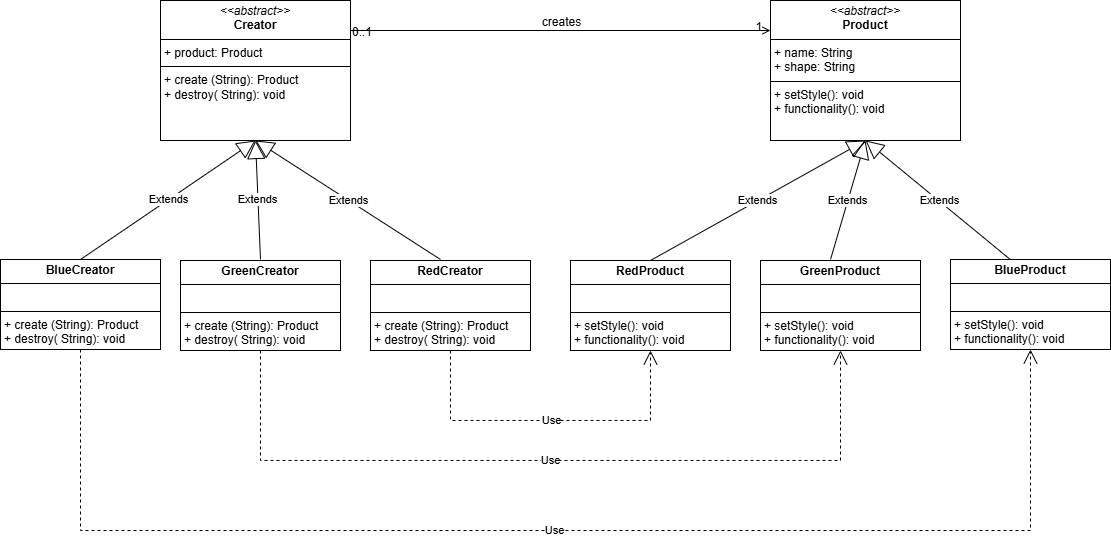

The diagram above was exported from draw.io. Its source (the exported page's mxGraphModel, read from the mxfile embedded in the PNG):
<mxGraphModel dx="1125" dy="731" grid="1" gridSize="10" guides="1" tooltips="1" connect="1" arrows="1" fold="1" page="1" pageScale="1" pageWidth="850" pageHeight="1100" background="light-dark(#FFFFFF,#FFFFFF)" math="0" shadow="0">
  <root>
    <mxCell id="0" />
    <mxCell id="1" parent="0" />
    <mxCell id="ScDP92bbgT1qKP-heTYw-1" value="" style="endArrow=open;shadow=0;strokeWidth=1;rounded=0;curved=0;endFill=1;edgeStyle=elbowEdgeStyle;elbow=vertical;exitX=1;exitY=0.25;exitDx=0;exitDy=0;" edge="1" parent="1" source="ScDP92bbgT1qKP-heTYw-14">
      <mxGeometry x="0.5" y="41" relative="1" as="geometry">
        <mxPoint x="340" y="194.72727272727252" as="sourcePoint" />
        <mxPoint x="770" y="130" as="targetPoint" />
        <mxPoint x="-40" y="32" as="offset" />
        <Array as="points">
          <mxPoint x="330" y="130" />
        </Array>
      </mxGeometry>
    </mxCell>
    <mxCell id="ScDP92bbgT1qKP-heTYw-2" value="0..1" style="resizable=0;align=left;verticalAlign=bottom;labelBackgroundColor=none;fontSize=12;" connectable="0" vertex="1" parent="ScDP92bbgT1qKP-heTYw-1">
      <mxGeometry x="-1" relative="1" as="geometry">
        <mxPoint y="4" as="offset" />
      </mxGeometry>
    </mxCell>
    <mxCell id="ScDP92bbgT1qKP-heTYw-3" value="1" style="resizable=0;align=right;verticalAlign=bottom;labelBackgroundColor=none;fontSize=12;" connectable="0" vertex="1" parent="ScDP92bbgT1qKP-heTYw-1">
      <mxGeometry x="1" relative="1" as="geometry">
        <mxPoint x="-7" y="4" as="offset" />
      </mxGeometry>
    </mxCell>
    <mxCell id="ScDP92bbgT1qKP-heTYw-4" value="creates" style="text;html=1;resizable=0;points=[];;align=center;verticalAlign=middle;labelBackgroundColor=none;rounded=0;shadow=0;strokeWidth=1;fontSize=12;strokeColor=light-dark(transparent,#000000);" vertex="1" connectable="0" parent="ScDP92bbgT1qKP-heTYw-1">
      <mxGeometry x="0.5" y="49" relative="1" as="geometry">
        <mxPoint x="-103" y="40" as="offset" />
      </mxGeometry>
    </mxCell>
    <mxCell id="ScDP92bbgT1qKP-heTYw-5" value="Extends" style="endArrow=block;endSize=16;endFill=0;html=1;rounded=0;exitX=0.5;exitY=0;exitDx=0;exitDy=0;entryX=0.5;entryY=1;entryDx=0;entryDy=0;" edge="1" parent="1" source="ScDP92bbgT1qKP-heTYw-18" target="ScDP92bbgT1qKP-heTYw-19">
      <mxGeometry width="160" relative="1" as="geometry">
        <mxPoint x="650" y="359" as="sourcePoint" />
        <mxPoint x="850" y="270" as="targetPoint" />
      </mxGeometry>
    </mxCell>
    <mxCell id="ScDP92bbgT1qKP-heTYw-6" value="Extends" style="endArrow=block;endSize=16;endFill=0;html=1;rounded=0;exitX=0.5;exitY=0;exitDx=0;exitDy=0;entryX=0.5;entryY=1;entryDx=0;entryDy=0;" edge="1" parent="1" source="ScDP92bbgT1qKP-heTYw-15" target="ScDP92bbgT1qKP-heTYw-14">
      <mxGeometry width="160" relative="1" as="geometry">
        <mxPoint x="80" y="359" as="sourcePoint" />
        <mxPoint x="259.9999999999998" y="270" as="targetPoint" />
      </mxGeometry>
    </mxCell>
    <mxCell id="ScDP92bbgT1qKP-heTYw-7" value="Extends" style="endArrow=block;endSize=16;endFill=0;html=1;rounded=0;exitX=0.5;exitY=0;exitDx=0;exitDy=0;entryX=0.5;entryY=1;entryDx=0;entryDy=0;" edge="1" parent="1" target="ScDP92bbgT1qKP-heTYw-14">
      <mxGeometry width="160" relative="1" as="geometry">
        <mxPoint x="260" y="359" as="sourcePoint" />
        <mxPoint x="259.9999999999998" y="270" as="targetPoint" />
      </mxGeometry>
    </mxCell>
    <mxCell id="ScDP92bbgT1qKP-heTYw-8" value="Extends" style="endArrow=block;endSize=16;endFill=0;html=1;rounded=0;exitX=0.5;exitY=0;exitDx=0;exitDy=0;entryX=0.5;entryY=1;entryDx=0;entryDy=0;" edge="1" parent="1" target="ScDP92bbgT1qKP-heTYw-14">
      <mxGeometry width="160" relative="1" as="geometry">
        <mxPoint x="440.0000000000002" y="359" as="sourcePoint" />
        <mxPoint x="259.9999999999998" y="270" as="targetPoint" />
      </mxGeometry>
    </mxCell>
    <mxCell id="ScDP92bbgT1qKP-heTYw-9" value="Extends" style="endArrow=block;endSize=16;endFill=0;html=1;rounded=0;exitX=0.5;exitY=0;exitDx=0;exitDy=0;entryX=0.5;entryY=1;entryDx=0;entryDy=0;" edge="1" parent="1" target="ScDP92bbgT1qKP-heTYw-19">
      <mxGeometry width="160" relative="1" as="geometry">
        <mxPoint x="830" y="359" as="sourcePoint" />
        <mxPoint x="850" y="270" as="targetPoint" />
      </mxGeometry>
    </mxCell>
    <mxCell id="ScDP92bbgT1qKP-heTYw-10" value="Extends" style="endArrow=block;endSize=16;endFill=0;html=1;rounded=0;exitX=0.5;exitY=0;exitDx=0;exitDy=0;entryX=0.5;entryY=1;entryDx=0;entryDy=0;" edge="1" parent="1" target="ScDP92bbgT1qKP-heTYw-19">
      <mxGeometry width="160" relative="1" as="geometry">
        <mxPoint x="1011" y="360" as="sourcePoint" />
        <mxPoint x="850" y="270" as="targetPoint" />
      </mxGeometry>
    </mxCell>
    <mxCell id="ScDP92bbgT1qKP-heTYw-11" value="Use" style="endArrow=open;endSize=12;dashed=1;html=1;rounded=0;exitX=0.5;exitY=1;exitDx=0;exitDy=0;entryX=0.5;entryY=1;entryDx=0;entryDy=0;" edge="1" parent="1" source="ScDP92bbgT1qKP-heTYw-17" target="ScDP92bbgT1qKP-heTYw-18">
      <mxGeometry width="160" relative="1" as="geometry">
        <mxPoint x="440.0000000000002" y="497" as="sourcePoint" />
        <mxPoint x="650" y="499" as="targetPoint" />
        <Array as="points">
          <mxPoint x="450" y="520" />
          <mxPoint x="650" y="520" />
        </Array>
      </mxGeometry>
    </mxCell>
    <mxCell id="ScDP92bbgT1qKP-heTYw-12" value="Use" style="endArrow=open;endSize=12;dashed=1;html=1;rounded=0;exitX=0.5;exitY=1;exitDx=0;exitDy=0;entryX=0.5;entryY=1;entryDx=0;entryDy=0;" edge="1" parent="1" source="ScDP92bbgT1qKP-heTYw-16" target="ScDP92bbgT1qKP-heTYw-20">
      <mxGeometry width="160" relative="1" as="geometry">
        <mxPoint x="260" y="497" as="sourcePoint" />
        <mxPoint x="830" y="499" as="targetPoint" />
        <Array as="points">
          <mxPoint x="260" y="560" />
          <mxPoint x="840" y="560" />
        </Array>
      </mxGeometry>
    </mxCell>
    <mxCell id="ScDP92bbgT1qKP-heTYw-13" value="Use" style="endArrow=open;endSize=12;dashed=1;html=1;rounded=0;exitX=0.5;exitY=1;exitDx=0;exitDy=0;entryX=0.5;entryY=1;entryDx=0;entryDy=0;" edge="1" parent="1" source="ScDP92bbgT1qKP-heTYw-15" target="ScDP92bbgT1qKP-heTYw-21">
      <mxGeometry width="160" relative="1" as="geometry">
        <mxPoint x="80" y="497" as="sourcePoint" />
        <mxPoint x="1011" y="500" as="targetPoint" />
        <Array as="points">
          <mxPoint x="80" y="630" />
          <mxPoint x="1030" y="630" />
        </Array>
      </mxGeometry>
    </mxCell>
    <mxCell id="ScDP92bbgT1qKP-heTYw-14" value="&lt;p style=&quot;margin:0px;margin-top:4px;text-align:center;&quot;&gt;&lt;i&gt;&amp;lt;&amp;lt;abstract&amp;gt;&amp;gt;&lt;/i&gt;&lt;br&gt;&lt;b&gt;Creator&lt;/b&gt;&lt;/p&gt;&lt;hr size=&quot;1&quot; style=&quot;border-style:solid;&quot;&gt;&lt;p style=&quot;margin:0px;margin-left:4px;&quot;&gt;+ product: Product&lt;br&gt;&lt;/p&gt;&lt;hr size=&quot;1&quot; style=&quot;border-style:solid;&quot;&gt;&lt;p style=&quot;margin:0px;margin-left:4px;&quot;&gt;+ create (String): Product&lt;br&gt;+ destroy( String): void&lt;/p&gt;" style="verticalAlign=top;align=left;overflow=fill;html=1;whiteSpace=wrap;" vertex="1" parent="1">
      <mxGeometry x="160" y="100" width="190" height="140" as="geometry" />
    </mxCell>
    <mxCell id="ScDP92bbgT1qKP-heTYw-15" value="&lt;p style=&quot;margin:0px;margin-top:4px;text-align:center;&quot;&gt;&lt;b&gt;BlueCreator&lt;/b&gt;&lt;/p&gt;&lt;hr size=&quot;1&quot; style=&quot;border-style:solid;&quot;&gt;&lt;p style=&quot;margin:0px;margin-left:4px;&quot;&gt;&lt;br&gt;&lt;/p&gt;&lt;hr size=&quot;1&quot; style=&quot;border-style:solid;&quot;&gt;&lt;p style=&quot;margin:0px;margin-left:4px;&quot;&gt;+ create (String): Product&lt;br&gt;+ destroy( String): void&lt;/p&gt;" style="verticalAlign=top;align=left;overflow=fill;html=1;whiteSpace=wrap;" vertex="1" parent="1">
      <mxGeometry y="359" width="160" height="90" as="geometry" />
    </mxCell>
    <mxCell id="ScDP92bbgT1qKP-heTYw-16" value="&lt;p style=&quot;margin:0px;margin-top:4px;text-align:center;&quot;&gt;&lt;b&gt;GreenCreator&lt;/b&gt;&lt;/p&gt;&lt;hr size=&quot;1&quot; style=&quot;border-style:solid;&quot;&gt;&lt;p style=&quot;margin:0px;margin-left:4px;&quot;&gt;&lt;br&gt;&lt;/p&gt;&lt;hr size=&quot;1&quot; style=&quot;border-style:solid;&quot;&gt;&lt;p style=&quot;margin:0px;margin-left:4px;&quot;&gt;+ create (String): Product&lt;br&gt;+ destroy( String): void&lt;/p&gt;" style="verticalAlign=top;align=left;overflow=fill;html=1;whiteSpace=wrap;" vertex="1" parent="1">
      <mxGeometry x="180" y="360" width="160" height="90" as="geometry" />
    </mxCell>
    <mxCell id="ScDP92bbgT1qKP-heTYw-17" value="&lt;p style=&quot;margin:0px;margin-top:4px;text-align:center;&quot;&gt;&lt;b&gt;RedCreator&lt;/b&gt;&lt;/p&gt;&lt;hr size=&quot;1&quot; style=&quot;border-style:solid;&quot;&gt;&lt;p style=&quot;margin:0px;margin-left:4px;&quot;&gt;&lt;br&gt;&lt;/p&gt;&lt;hr size=&quot;1&quot; style=&quot;border-style:solid;&quot;&gt;&lt;p style=&quot;margin:0px;margin-left:4px;&quot;&gt;+ create (String): Product&lt;br&gt;+ destroy( String): void&lt;/p&gt;" style="verticalAlign=top;align=left;overflow=fill;html=1;whiteSpace=wrap;" vertex="1" parent="1">
      <mxGeometry x="370" y="360" width="160" height="90" as="geometry" />
    </mxCell>
    <mxCell id="ScDP92bbgT1qKP-heTYw-18" value="&lt;p style=&quot;margin:0px;margin-top:4px;text-align:center;&quot;&gt;&lt;b&gt;RedProduct&lt;/b&gt;&lt;/p&gt;&lt;hr size=&quot;1&quot; style=&quot;border-style:solid;&quot;&gt;&lt;p style=&quot;margin:0px;margin-left:4px;&quot;&gt;&lt;br&gt;&lt;/p&gt;&lt;hr size=&quot;1&quot; style=&quot;border-style:solid;&quot;&gt;&lt;p style=&quot;margin:0px;margin-left:4px;&quot;&gt;+&amp;nbsp;&lt;span style=&quot;text-wrap-mode: nowrap;&quot;&gt;setStyle(): void&lt;/span&gt;&lt;br&gt;+ functionality(): void&lt;/p&gt;" style="verticalAlign=top;align=left;overflow=fill;html=1;whiteSpace=wrap;" vertex="1" parent="1">
      <mxGeometry x="570" y="360" width="160" height="90" as="geometry" />
    </mxCell>
    <mxCell id="ScDP92bbgT1qKP-heTYw-19" value="&lt;p style=&quot;margin:0px;margin-top:4px;text-align:center;&quot;&gt;&lt;i&gt;&amp;lt;&amp;lt;abstract&amp;gt;&amp;gt;&lt;/i&gt;&lt;br&gt;&lt;b&gt;Product&lt;/b&gt;&lt;/p&gt;&lt;hr size=&quot;1&quot; style=&quot;border-style:solid;&quot;&gt;&lt;p style=&quot;margin:0px;margin-left:4px;&quot;&gt;+ name: String&lt;br&gt;&lt;/p&gt;&lt;p style=&quot;margin:0px;margin-left:4px;&quot;&gt;+ shape: String&lt;/p&gt;&lt;hr size=&quot;1&quot; style=&quot;border-style:solid;&quot;&gt;&lt;p style=&quot;margin:0px;margin-left:4px;&quot;&gt;+&amp;nbsp;&lt;span style=&quot;text-wrap-mode: nowrap;&quot;&gt;setStyle(): void&lt;/span&gt;&lt;br&gt;+ functionality(): void&lt;/p&gt;" style="verticalAlign=top;align=left;overflow=fill;html=1;whiteSpace=wrap;" vertex="1" parent="1">
      <mxGeometry x="770" y="100" width="190" height="140" as="geometry" />
    </mxCell>
    <mxCell id="ScDP92bbgT1qKP-heTYw-20" value="&lt;p style=&quot;margin:0px;margin-top:4px;text-align:center;&quot;&gt;&lt;b&gt;GreenProduct&lt;/b&gt;&lt;/p&gt;&lt;hr size=&quot;1&quot; style=&quot;border-style:solid;&quot;&gt;&lt;p style=&quot;margin:0px;margin-left:4px;&quot;&gt;&lt;br&gt;&lt;/p&gt;&lt;hr size=&quot;1&quot; style=&quot;border-style:solid;&quot;&gt;&lt;p style=&quot;margin:0px;margin-left:4px;&quot;&gt;+&amp;nbsp;&lt;span style=&quot;text-wrap-mode: nowrap;&quot;&gt;setStyle(): void&lt;/span&gt;&lt;br&gt;+ functionality(): void&lt;/p&gt;" style="verticalAlign=top;align=left;overflow=fill;html=1;whiteSpace=wrap;" vertex="1" parent="1">
      <mxGeometry x="760" y="360" width="160" height="90" as="geometry" />
    </mxCell>
    <mxCell id="ScDP92bbgT1qKP-heTYw-21" value="&lt;p style=&quot;margin:0px;margin-top:4px;text-align:center;&quot;&gt;&lt;b&gt;BlueProduct&lt;/b&gt;&lt;/p&gt;&lt;hr size=&quot;1&quot; style=&quot;border-style:solid;&quot;&gt;&lt;p style=&quot;margin:0px;margin-left:4px;&quot;&gt;&lt;br&gt;&lt;/p&gt;&lt;hr size=&quot;1&quot; style=&quot;border-style:solid;&quot;&gt;&lt;p style=&quot;margin:0px;margin-left:4px;&quot;&gt;+&amp;nbsp;&lt;span style=&quot;text-wrap-mode: nowrap;&quot;&gt;setStyle(): void&lt;/span&gt;&lt;br&gt;+ functionality(): void&lt;/p&gt;" style="verticalAlign=top;align=left;overflow=fill;html=1;whiteSpace=wrap;" vertex="1" parent="1">
      <mxGeometry x="950" y="359" width="160" height="90" as="geometry" />
    </mxCell>
  </root>
</mxGraphModel>